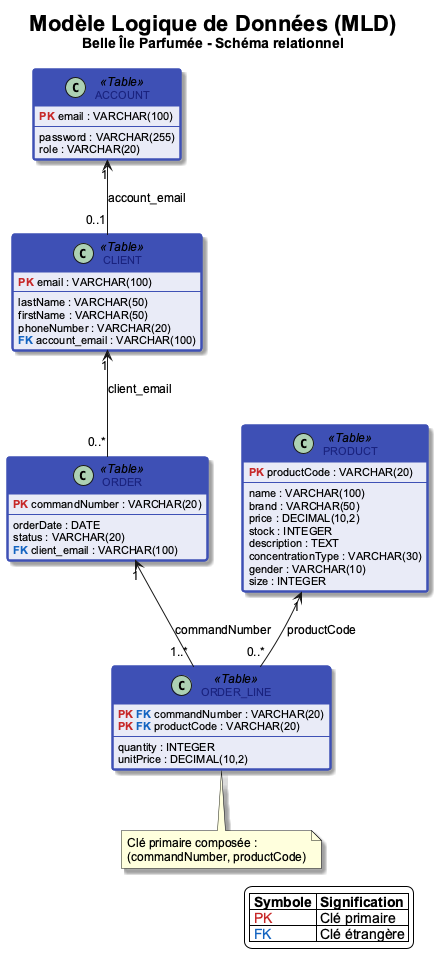

The diagram above was rendered by PlantUML. Its source (embedded in the PNG):
@startuml mld_diagram
skinparam backgroundColor white
skinparam defaultFontName Arial
skinparam defaultFontSize 12
skinparam shadowing true

skinparam class {
    BackgroundColor #E8EAF6
    BorderColor #3F51B5
    BorderThickness 2
    FontColor #1A237E
    HeaderBackgroundColor #3F51B5
    HeaderFontColor white
    AttributeFontSize 11
}

title <size:22><b>Modèle Logique de Données (MLD)</b></size>\n<size:14>Belle Île Parfumée - Schéma relationnel</size>

class ACCOUNT <<Table>> {
    <b><color:#C62828>PK</color></b> email : VARCHAR(100)
    --
    password : VARCHAR(255)
    role : VARCHAR(20)
}

class CLIENT <<Table>> {
    <b><color:#C62828>PK</color></b> email : VARCHAR(100)
    --
    lastName : VARCHAR(50)
    firstName : VARCHAR(50)
    phoneNumber : VARCHAR(20)
    <b><color:#1565C0>FK</color></b> account_email : VARCHAR(100)
}

class PRODUCT <<Table>> {
    <b><color:#C62828>PK</color></b> productCode : VARCHAR(20)
    --
    name : VARCHAR(100)
    brand : VARCHAR(50)
    price : DECIMAL(10,2)
    stock : INTEGER
    description : TEXT
    concentrationType : VARCHAR(30)
    gender : VARCHAR(10)
    size : INTEGER
}

class "ORDER" as ord <<Table>> {
    <b><color:#C62828>PK</color></b> commandNumber : VARCHAR(20)
    --
    orderDate : DATE
    status : VARCHAR(20)
    <b><color:#1565C0>FK</color></b> client_email : VARCHAR(100)
}

class ORDER_LINE <<Table>> {
    <b><color:#C62828>PK</color></b> <b><color:#1565C0>FK</color></b> commandNumber : VARCHAR(20)
    <b><color:#C62828>PK</color></b> <b><color:#1565C0>FK</color></b> productCode : VARCHAR(20)
    --
    quantity : INTEGER
    unitPrice : DECIMAL(10,2)
}

' Relations
ACCOUNT "1" <-- "0..1" CLIENT : account_email
CLIENT "1" <-- "0..*" ord : client_email
ord "1" <-- "1..*" ORDER_LINE : commandNumber
PRODUCT "1" <-- "0..*" ORDER_LINE : productCode

legend right
  |= Symbole |= Signification |
  | <color:#C62828>PK</color> | Clé primaire |
  | <color:#1565C0>FK</color> | Clé étrangère |
endlegend

note bottom of ORDER_LINE
  Clé primaire composée :
  (commandNumber, productCode)
end note

@enduml